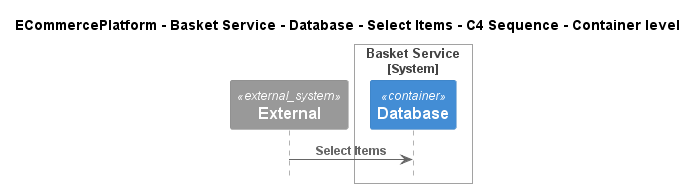

The diagram above was rendered by PlantUML. Its source (embedded in the PNG):
@startuml
!pragma layout smetana
!include ..\..\..\..\..\..\..\.c4s\C4_Sequence.puml

title ECommercePlatform - Basket Service - Database - Select Items - C4 Sequence - Container level

System_Ext(C4InterFlow.SoftwareSystems.ExternalSystem, "External", "")

System_Boundary(ECommercePlatform.SoftwareSystems.BasketService, "Basket Service")
    Container(ECommercePlatform.SoftwareSystems.BasketService.Containers.Database, "Database", "", "")
Boundary_End()

Rel(C4InterFlow.SoftwareSystems.ExternalSystem, ECommercePlatform.SoftwareSystems.BasketService.Containers.Database, "Select Items")


@enduml